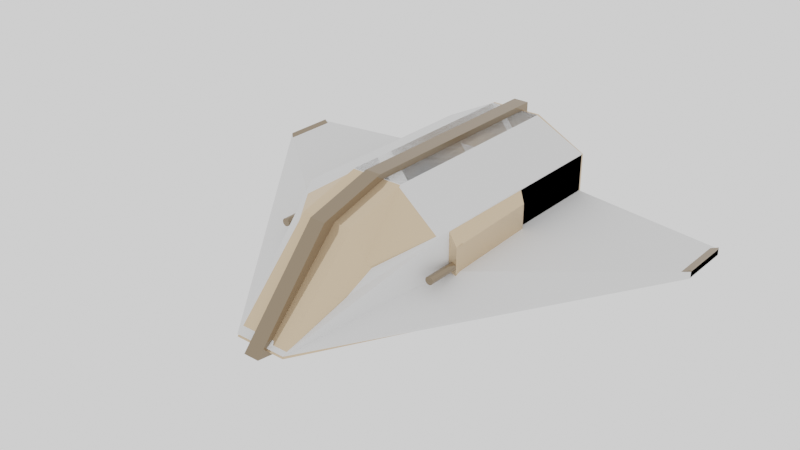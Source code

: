 # Source: DFighter.blend  (saved by Blender 4.5.87; exported with 4.5.12 LTS)
import bpy
from mathutils import Matrix  # noqa: F401  (used for matrix-valued properties, if any)

bpy.ops.wm.read_factory_settings(use_empty=True)
scene = bpy.context.scene
scene.name = 'Scene'

# ---- collections
col_collection = bpy.data.collections.new('Collection'); scene.collection.children.link(col_collection)

# ---- materials (node trees are filled in below, after node groups)
mat_dprimary = bpy.data.materials.new('DPrimary')
mat_dprimary.alpha_threshold = 0.0
mat_dprimary.use_transparent_shadow = False
mat_dprimary.roughness = 0.5
mat_dprimary.line_color = (0.0, 0.0, 0.0, 1.0)
mat_dsecondary = bpy.data.materials.new('DSecondary')
mat_dsecondary.alpha_threshold = 0.0
mat_dsecondary.use_transparent_shadow = False
mat_dsecondary.roughness = 0.5
mat_dsecondary.line_color = (0.0, 0.0, 0.0, 1.0)

# ---- material node trees
mat_dprimary.use_nodes = True; mat_dprimary.node_tree.nodes.clear()
_N = mat_dprimary.node_tree.nodes; _L = mat_dprimary.node_tree.links
n0 = _N.new('ShaderNodeOutputMaterial'); n0.name = 'Material Output'; n0.location = (300, 300)
n1 = _N.new('ShaderNodeBsdfPrincipled'); n1.name = 'Principled BSDF'; n1.location = (10, 300)
n1.distribution = 'GGX'
n1.subsurface_method = 'RANDOM_WALK_SKIN'
n1.inputs[0].default_value = (0.72, 0.54, 0.36, 1.0)
n1.inputs[1].default_value = 0.5
n1.inputs[2].default_value = 0.0
n1.inputs[3].default_value = 1.45
n1.inputs[27].default_value = (0.0, 0.0, 0.0, 1.0)
n1.inputs[28].default_value = 1.0
_L.new(n1.outputs[0], n0.inputs[0])
n0.is_active_output = True
mat_dsecondary.use_nodes = True; mat_dsecondary.node_tree.nodes.clear()
_N = mat_dsecondary.node_tree.nodes; _L = mat_dsecondary.node_tree.links
n0 = _N.new('ShaderNodeOutputMaterial'); n0.name = 'Material Output'; n0.location = (300, 300)
n1 = _N.new('ShaderNodeBsdfPrincipled'); n1.name = 'Principled BSDF'; n1.location = (10, 300)
n1.distribution = 'GGX'
n1.subsurface_method = 'RANDOM_WALK_SKIN'
n1.inputs[0].default_value = (0.28, 0.21, 0.14, 1.0)
n1.inputs[1].default_value = 0.5
n1.inputs[2].default_value = 0.0
n1.inputs[3].default_value = 1.45
n1.inputs[27].default_value = (0.0, 0.0, 0.0, 1.0)
n1.inputs[28].default_value = 1.0
_L.new(n1.outputs[0], n0.inputs[0])
n0.is_active_output = True

# ---- world
world_world = bpy.data.worlds.new('World'); scene.world = world_world
world_world.use_nodes = True; world_world.node_tree.nodes.clear()
_N = world_world.node_tree.nodes; _L = world_world.node_tree.links
n0 = _N.new('ShaderNodeOutputWorld'); n0.name = 'World Output'; n0.location = (300, 300)
n1 = _N.new('ShaderNodeBackground'); n1.name = 'Background'; n1.location = (10, 300)
n1.inputs[0].default_value = (1.0, 1.0, 1.0, 1.0)
_L.new(n1.outputs[0], n0.inputs[0])
n0.is_active_output = True
world_world.color = (0.05088, 0.05088, 0.05088)
world_world.use_sun_shadow = False
world_world.sun_shadow_jitter_overblur = 0.0

# ---- meshes
me_cube = bpy.data.meshes.new('Cube')
me_cube.from_pydata([(-2.0, 0.8049, -4.557), (-2.0, -1.125, -4.557), (-1.0, 0.3656, 2.382), (-0.6667, -1.061, 4.504), (-2.0, -1.125, -1.89), (-2.0, -1.125, 0.7765), (-2.0, 0.8049, 0.7765), (-2.0, 0.8049, -1.89), (-0.6667, -1.5, -4.557), (-0.6667, 1.061, 2.382), (-0.6667, 1.5, -4.557), (-0.6667, -1.5, -1.89), (-0.6667, -1.5, 0.7765), (-0.6667, 1.5, -1.89), (-0.6667, 1.5, 0.7765), (0.0, 1.061, 2.382), (0.0, -1.5, -4.557), (0.0, 1.5, -4.557), (0.0, -1.5, -1.89), (0.0, -1.5, 0.7765), (0.0, 1.5, -1.89), (0.0, 1.5, 0.7765), (0.0, -1.061, 4.504), (-2.0, -1.125, -1.89), (-2.0, -1.125, 0.7765), (-2.0, -1.5, -1.89), (-2.0, -1.5, 0.7765), (-0.2, 1.167, 2.676), (-0.2, -1.65, -4.757), (-0.2, 1.65, -4.757), (-0.2, -1.65, -2.024), (-0.2, -1.65, 0.9098), (-0.2, 1.65, -2.024), (-0.2, 1.65, 0.9098), (-0.2, -1.167, 4.757), (2.0, 0.8049, -4.557), (2.0, -1.125, -4.557), (1.0, 0.3656, 2.382), (0.6667, -1.061, 4.504), (2.0, -1.125, -1.89), (2.0, -1.125, 0.7765), (2.0, 0.8049, 0.7765), (2.0, 0.8049, -1.89), (0.6667, -1.5, -4.557), (0.6667, 1.061, 2.382), (0.6667, 1.5, -4.557), (0.6667, -1.5, -1.89), (0.6667, -1.5, 0.7765), (0.6667, 1.5, -1.89), (0.6667, 1.5, 0.7765), (2.0, -1.125, -1.89), (2.0, -1.125, 0.7765), (2.0, -1.5, -1.89), (2.0, -1.5, 0.7765), (-2.0, -1.125, 0.7765), (-2.0, -1.125, -1.89), (0.2, 1.167, 2.676), (0.2, -1.65, -4.757), (0.2, 1.65, -4.757), (0.2, -1.65, -2.024), (0.2, -1.65, 0.9098), (0.2, 1.65, -2.024), (0.2, 1.65, 0.9098), (0.2, -1.167, 4.757), (2.0, -1.125, -1.89), (2.0, -1.125, 0.7765), (-6.0, -0.125, -2.557), (-6.0, -0.125, -3.89), (-2.0, -1.125, -1.89), (-2.0, -1.125, 0.7765), (-2.0, -1.5, -1.89), (-2.0, -1.5, 0.7765), (-2.1, 0.1, 1.576), (-2.1, 0.1, 0.7765), (2.1, 0.1, 0.7765), (2.1, 0.1, 1.576), (2.138, 0.09239, 0.7765), (2.138, 0.09239, 1.576), (2.171, 0.07071, 0.7765), (2.171, 0.07071, 1.576), (2.192, 0.03827, 0.7765), (2.192, 0.03827, 1.576), (2.2, -1.788e-07, 0.7765), (2.2, -2.384e-07, 1.576), (2.192, -0.03827, 0.7765), (2.192, -0.03827, 1.576), (2.171, -0.07071, 0.7765), (2.171, -0.07071, 1.576), (2.138, -0.09239, 0.7765), (2.138, -0.09239, 1.576), (2.1, -0.1, 0.7765), (2.1, -0.1, 1.576), (2.062, -0.09239, 0.7765), (2.062, -0.09239, 1.576), (2.029, -0.07071, 0.7765), (2.029, -0.07071, 1.576), (2.008, -0.03827, 0.7765), (2.008, -0.03827, 1.576), (2.0, -1.788e-07, 0.7765), (2.0, -2.384e-07, 1.576), (2.008, 0.03827, 0.7765), (2.008, 0.03827, 1.576), (2.029, 0.07071, 0.7765), (2.029, 0.07071, 1.576), (2.062, 0.09239, 0.7765), (2.062, 0.09239, 1.576), (-2.062, 0.09239, 0.7765), (-2.062, 0.09239, 1.576), (-2.029, 0.07071, 0.7765), (-2.029, 0.07071, 1.576), (-2.008, 0.03827, 0.7765), (-2.008, 0.03827, 1.576), (-2.0, -1.788e-07, 0.7765), (-2.0, -2.384e-07, 1.576), (-2.008, -0.03827, 0.7765), (-2.008, -0.03827, 1.576), (-2.029, -0.07071, 0.7765), (-2.029, -0.07071, 1.576), (-2.062, -0.09239, 0.7765), (-2.062, -0.09239, 1.576), (-2.1, -0.1, 0.7765), (-2.1, -0.1, 1.576), (-2.138, -0.09239, 0.7765), (-2.138, -0.09239, 1.576), (-2.171, -0.07071, 0.7765), (-2.171, -0.07071, 1.576), (-2.192, -0.03827, 0.7765), (-2.192, -0.03827, 1.576), (-2.2, -1.788e-07, 0.7765), (-2.2, -2.384e-07, 1.576), (-2.192, 0.03827, 0.7765), (-2.192, 0.03827, 1.576), (-2.171, 0.07071, 0.7765), (-2.171, 0.07071, 1.576), (-2.138, 0.09239, 0.7765), (-2.138, 0.09239, 1.576), (2.1, -0.4825, -1.89), (2.2, -0.4825, 0.7765), (2.2, 0.4825, 0.7765), (2.1, 0.4825, -1.89), (-2.1, -0.4825, -1.89), (-2.2, -0.4825, 0.7765), (-2.2, 0.4825, 0.7765), (-2.1, 0.4825, -1.89), (2.0, -1.125, -1.89), (2.0, -1.125, 0.7765), (2.0, -1.5, -1.89), (2.0, -1.5, 0.7765), (6.0, -0.125, -3.89), (6.0, -0.125, -2.557), (6.0, -0.3125, -3.89), (6.0, -0.3125, -2.557), (-6.0, -0.3125, -3.89), (-6.0, -0.3125, -2.557)], [], [(14, 6, 2, 9), (2, 3, 9), (4, 7, 0, 1), (7, 4, 140, 143), (10, 0, 7, 13), (13, 7, 6, 14), (20, 13, 14, 21), (17, 10, 13, 20), (3, 26, 12), (25, 8, 11), (1, 0, 10, 8), (26, 3, 24), (22, 15, 9, 3), (21, 14, 9, 15), (3, 2, 5), (2, 6, 5), (12, 19, 22, 3), (8, 10, 17, 16), (8, 16, 18, 11), (11, 18, 19, 12), (5, 4, 23, 24), (11, 12, 26, 25), (8, 25, 1), (23, 1, 25), (49, 44, 37, 41), (37, 44, 38), (39, 36, 35, 42), (39, 42, 139, 136), (45, 48, 42, 35), (48, 49, 41, 42), (20, 21, 49, 48), (17, 20, 48, 45), (38, 47, 53), (52, 46, 43), (36, 43, 45, 35), (53, 51, 38), (22, 38, 44, 15), (21, 15, 44, 49), (38, 40, 37), (37, 40, 41), (47, 38, 22, 19), (43, 16, 17, 45), (43, 46, 18, 16), (46, 47, 19, 18), (40, 51, 50, 39), (46, 52, 53, 47), (43, 36, 52), (50, 52, 36), (33, 32, 29, 28, 30, 31, 34, 27), (62, 56, 63, 60, 59, 57, 58, 61), (34, 63, 56, 27), (27, 56, 62, 33), (33, 62, 61, 32), (32, 61, 58, 29), (29, 58, 57, 28), (28, 57, 59, 30), (30, 59, 60, 31), (31, 60, 63, 34), (71, 69, 66, 153), (67, 152, 153, 66), (69, 68, 67, 66), (70, 71, 153, 152), (68, 70, 152, 67), (107, 72, 135, 133, 131, 129, 127, 125, 123, 121, 119, 117, 115, 113, 111, 109), (74, 75, 77, 76), (130, 131, 133, 132), (76, 77, 79, 78), (128, 129, 131, 130), (78, 79, 81, 80), (126, 127, 129, 128), (80, 81, 83, 82), (124, 125, 127, 126), (82, 83, 85, 84), (122, 123, 125, 124), (84, 85, 87, 86), (120, 121, 123, 122), (86, 87, 89, 88), (118, 119, 121, 120), (88, 89, 91, 90), (116, 117, 119, 118), (90, 91, 93, 92), (114, 115, 117, 116), (92, 93, 95, 94), (112, 113, 115, 114), (94, 95, 97, 96), (110, 111, 113, 112), (96, 97, 99, 98), (73, 106, 108, 110, 112, 114, 116, 118, 120, 122, 124, 126, 128, 130, 132, 134), (108, 109, 111, 110), (98, 99, 101, 100), (134, 135, 72, 73), (106, 107, 109, 108), (100, 101, 103, 102), (77, 75, 105, 103, 101, 99, 97, 95, 93, 91, 89, 87, 85, 83, 81, 79), (73, 72, 107, 106), (102, 103, 105, 104), (132, 133, 135, 134), (104, 105, 75, 74), (74, 76, 78, 80, 82, 84, 86, 88, 90, 92, 94, 96, 98, 100, 102, 104), (137, 136, 139, 138), (6, 7, 142), (142, 7, 143), (41, 40, 137, 138), (141, 142, 143, 140), (54, 141, 55), (141, 140, 55), (5, 6, 142, 141), (42, 41, 138), (138, 139, 42), (137, 64, 136), (65, 64, 137), (147, 151, 149, 145), (148, 149, 151, 150), (145, 149, 148, 144), (146, 150, 151, 147), (144, 148, 150, 146)])
me_cube.polygons.foreach_set('material_index', [0, 0, 0, 0, 0, 0, 0, 0, 0, 0, 0, 0, 0, 0, 0, 0, 0, 0, 0, 0, 0, 0, 0, 0, 0, 0, 0, 0, 0, 0, 0, 0, 0, 0, 0, 0, 0, 0, 0, 0, 0, 0, 0, 0, 0, 0, 0, 0, 1, 1, 1, 1, 1, 1, 1, 1, 1, 1, 1, 1, 1, 1, 1, 1, 1, 1, 1, 1, 1, 1, 1, 1, 1, 1, 1, 1, 1, 1, 1, 1, 1, 1, 1, 1, 1, 1, 1, 1, 1, 1, 1, 1, 1, 1, 1, 1, 1, 1, 1, 0, 0, 0, 0, 0, 0, 0, 0, 0, 0, 0, 0, 1, 1, 1, 1, 1])
_uv = me_cube.uv_layers.new(name='UVMap')
_uv.uv.foreach_set('vector', [0.7917, 0.6667, 0.875, 0.6667, 0.875, 0.75, 0.7917, 0.75, 0.875, 0.75, 0.125, 0.75, 0.7917, 0.75, 0.375, 0.1667, 0.625, 0.1667, 0.625, 0.25, 0.375, 0.25, 0.625, 0.1667, 0.375, 0.1667, 0.375, 0.1667, 0.625, 0.1667, 0.7917, 0.5, 0.875, 0.5, 0.875, 0.5833, 0.7917, 0.5833, 0.7917, 0.5833, 0.875, 0.5833, 0.875, 0.6667, 0.7917, 0.6667, 0.75, 0.5833, 0.7917, 0.5833, 0.7917, 0.6667, 0.75, 0.6667, 0.75, 0.5, 0.7917, 0.5, 0.7917, 0.5833, 0.75, 0.5833, 0.2083, 0.75, 0.2083, 0.6667, 0.2083, 0.6667, 0.2083, 0.5833, 0.2083, 0.5, 0.2083, 0.5833, 0.375, 0.25, 0.625, 0.25, 0.625, 0.3333, 0.375, 0.3333, 0.2083, 0.6667, 0.2083, 0.75, 0.125, 0.6667, 0.375, 0.875, 0.625, 0.875, 0.625, 0.9167, 0.375, 0.9167, 0.75, 0.6667, 0.7917, 0.6667, 0.7917, 0.75, 0.75, 0.75, 0.125, 0.75, 0.875, 0.75, 0.125, 0.6667, 0.875, 0.75, 0.625, 0.08333, 0.125, 0.6667, 0.2083, 0.6667, 0.25, 0.6667, 0.25, 0.75, 0.2083, 0.75, 0.375, 0.3333, 0.625, 0.3333, 0.625, 0.375, 0.375, 0.375, 0.2083, 0.5, 0.25, 0.5, 0.25, 0.5833, 0.2083, 0.5833, 0.2083, 0.5833, 0.25, 0.5833, 0.25, 0.6667, 0.2083, 0.6667, 0.375, 0.08333, 0.375, 0.1667, 0.375, 0.1667, 0.375, 0.08333, 0.2083, 0.5833, 0.2083, 0.6667, 0.2083, 0.6667, 0.2083, 0.5833, 0.375, 0.3333, 0.0, 0.0, 0.375, 0.25, 0.125, 0.5833, 0.375, 0.25, 0.0, 0.0, 0.7917, 0.6667, 0.7917, 0.75, 0.875, 0.75, 0.875, 0.6667, 0.875, 0.75, 0.7917, 0.75, 0.125, 0.75, 0.375, 0.1667, 0.375, 0.25, 0.625, 0.25, 0.625, 0.1667, 0.375, 0.1667, 0.625, 0.1667, 0.625, 0.1667, 0.375, 0.1667, 0.7917, 0.5, 0.7917, 0.5833, 0.875, 0.5833, 0.875, 0.5, 0.7917, 0.5833, 0.7917, 0.6667, 0.875, 0.6667, 0.875, 0.5833, 0.75, 0.5833, 0.75, 0.6667, 0.7917, 0.6667, 0.7917, 0.5833, 0.75, 0.5, 0.75, 0.5833, 0.7917, 0.5833, 0.7917, 0.5, 0.2083, 0.75, 0.2083, 0.6667, 0.2083, 0.6667, 0.2083, 0.5833, 0.2083, 0.5833, 0.2083, 0.5, 0.375, 0.25, 0.375, 0.3333, 0.625, 0.3333, 0.625, 0.25, 0.2083, 0.6667, 0.125, 0.6667, 0.2083, 0.75, 0.375, 0.875, 0.375, 0.9167, 0.625, 0.9167, 0.625, 0.875, 0.75, 0.6667, 0.75, 0.75, 0.7917, 0.75, 0.7917, 0.6667, 0.125, 0.75, 0.125, 0.6667, 0.875, 0.75, 0.875, 0.75, 0.125, 0.6667, 0.625, 0.08333, 0.2083, 0.6667, 0.2083, 0.75, 0.25, 0.75, 0.25, 0.6667, 0.375, 0.3333, 0.375, 0.375, 0.625, 0.375, 0.625, 0.3333, 0.2083, 0.5, 0.2083, 0.5833, 0.25, 0.5833, 0.25, 0.5, 0.2083, 0.5833, 0.2083, 0.6667, 0.25, 0.6667, 0.25, 0.5833, 0.375, 0.08333, 0.375, 0.08333, 0.375, 0.1667, 0.375, 0.1667, 0.2083, 0.5833, 0.2083, 0.5833, 0.2083, 0.6667, 0.2083, 0.6667, 0.375, 0.3333, 0.375, 0.25, 0.0, 0.0, 0.125, 0.5833, 0.0, 0.0, 0.375, 0.25, 0.0, 0.0, 0.0, 0.0, 0.0, 0.0, 0.0, 0.0, 0.0, 0.0, 0.0, 0.0, 0.0, 0.0, 0.0, 0.0, 0.0, 0.0, 0.0, 0.0, 0.0, 0.0, 0.0, 0.0, 0.0, 0.0, 0.0, 0.0, 0.0, 0.0, 0.0, 0.0, 0.0, 0.0, 0.0, 0.0, 0.0, 0.0, 0.0, 0.0, 0.0, 0.0, 0.0, 0.0, 0.0, 0.0, 0.0, 0.0, 0.0, 0.0, 0.0, 0.0, 0.0, 0.0, 0.0, 0.0, 0.0, 0.0, 0.0, 0.0, 0.0, 0.0, 0.0, 0.0, 0.0, 0.0, 0.0, 0.0, 0.0, 0.0, 0.0, 0.0, 0.0, 0.0, 0.0, 0.0, 0.0, 0.0, 0.0, 0.0, 0.0, 0.0, 0.0, 0.0, 0.0, 0.0, 0.0, 0.0, 0.0, 0.0, 0.0, 0.0, 0.0, 0.0, 0.0, 0.0, 0.2083, 0.6667, 0.125, 0.6667, 0.125, 0.6667, 0.2083, 0.6667, 0.125, 0.5833, 0.2083, 0.5833, 0.2083, 0.6667, 0.125, 0.6667, 0.375, 0.08333, 0.375, 0.1667, 0.375, 0.1667, 0.375, 0.08333, 0.2083, 0.5833, 0.2083, 0.6667, 0.2083, 0.6667, 0.2083, 0.5833, 0.125, 0.5833, 0.2083, 0.5833, 0.2083, 0.5833, 0.125, 0.5833, 0.3418, 0.4717, 0.25, 0.49, 0.1582, 0.4717, 0.08029, 0.4197, 0.02827, 0.3418, 0.01, 0.25, 0.02827, 0.1582, 0.08029, 0.08029, 0.1582, 0.02827, 0.25, 0.01, 0.3418, 0.02827, 0.4197, 0.08029, 0.4717, 0.1582, 0.49, 0.25, 0.4717, 0.3418, 0.4197, 0.4197, 1.0, 0.5, 1.0, 1.0, 0.9375, 1.0, 0.9375, 0.5, 0.1875, 0.5, 0.1875, 1.0, 0.125, 1.0, 0.125, 0.5, 0.9375, 0.5, 0.9375, 1.0, 0.875, 1.0, 0.875, 0.5, 0.25, 0.5, 0.25, 1.0, 0.1875, 1.0, 0.1875, 0.5, 0.875, 0.5, 0.875, 1.0, 0.8125, 1.0, 0.8125, 0.5, 0.3125, 0.5, 0.3125, 1.0, 0.25, 1.0, 0.25, 0.5, 0.8125, 0.5, 0.8125, 1.0, 0.75, 1.0, 0.75, 0.5, 0.375, 0.5, 0.375, 1.0, 0.3125, 1.0, 0.3125, 0.5, 0.75, 0.5, 0.75, 1.0, 0.6875, 1.0, 0.6875, 0.5, 0.4375, 0.5, 0.4375, 1.0, 0.375, 1.0, 0.375, 0.5, 0.6875, 0.5, 0.6875, 1.0, 0.625, 1.0, 0.625, 0.5, 0.5, 0.5, 0.5, 1.0, 0.4375, 1.0, 0.4375, 0.5, 0.625, 0.5, 0.625, 1.0, 0.5625, 1.0, 0.5625, 0.5, 0.5625, 0.5, 0.5625, 1.0, 0.5, 1.0, 0.5, 0.5, 0.5625, 0.5, 0.5625, 1.0, 0.5, 1.0, 0.5, 0.5, 0.625, 0.5, 0.625, 1.0, 0.5625, 1.0, 0.5625, 0.5, 0.5, 0.5, 0.5, 1.0, 0.4375, 1.0, 0.4375, 0.5, 0.6875, 0.5, 0.6875, 1.0, 0.625, 1.0, 0.625, 0.5, 0.4375, 0.5, 0.4375, 1.0, 0.375, 1.0, 0.375, 0.5, 0.75, 0.5, 0.75, 1.0, 0.6875, 1.0, 0.6875, 0.5, 0.375, 0.5, 0.375, 1.0, 0.3125, 1.0, 0.3125, 0.5, 0.8125, 0.5, 0.8125, 1.0, 0.75, 1.0, 0.75, 0.5, 0.3125, 0.5, 0.3125, 1.0, 0.25, 1.0, 0.25, 0.5, 0.75, 0.49, 0.8418, 0.4717, 0.9197, 0.4197, 0.9717, 0.3418, 0.99, 0.25, 0.9717, 0.1582, 0.9197, 0.08029, 0.8418, 0.02827, 0.75, 0.01, 0.6582, 0.02827, 0.5803, 0.08029, 0.5283, 0.1582, 0.51, 0.25, 0.5283, 0.3418, 0.5803, 0.4197, 0.6582, 0.4717, 0.875, 0.5, 0.875, 1.0, 0.8125, 1.0, 0.8125, 0.5, 0.25, 0.5, 0.25, 1.0, 0.1875, 1.0, 0.1875, 0.5, 0.0625, 0.5, 0.0625, 1.0, 0.0, 1.0, 0.0, 0.5, 0.9375, 0.5, 0.9375, 1.0, 0.875, 1.0, 0.875, 0.5, 0.1875, 0.5, 0.1875, 1.0, 0.125, 1.0, 0.125, 0.5, 0.3418, 0.4717, 0.25, 0.49, 0.1582, 0.4717, 0.08029, 0.4197, 0.02827, 0.3418, 0.01, 0.25, 0.02827, 0.1582, 0.08029, 0.08029, 0.1582, 0.02827, 0.25, 0.01, 0.3418, 0.02827, 0.4197, 0.08029, 0.4717, 0.1582, 0.49, 0.25, 0.4717, 0.3418, 0.4197, 0.4197, 1.0, 0.5, 1.0, 1.0, 0.9375, 1.0, 0.9375, 0.5, 0.125, 0.5, 0.125, 1.0, 0.0625, 1.0, 0.0625, 0.5, 0.125, 0.5, 0.125, 1.0, 0.0625, 1.0, 0.0625, 0.5, 0.0625, 0.5, 0.0625, 1.0, 0.0, 1.0, 0.0, 0.5, 0.75, 0.49, 0.8418, 0.4717, 0.9197, 0.4197, 0.9717, 0.3418, 0.99, 0.25, 0.9717, 0.1582, 0.9197, 0.08029, 0.8418, 0.02827, 0.75, 0.01, 0.6582, 0.02827, 0.5803, 0.08029, 0.5283, 0.1582, 0.51, 0.25, 0.5283, 0.3418, 0.5803, 0.4197, 0.6582, 0.4717, 0.375, 0.08333, 0.375, 0.1667, 0.625, 0.1667, 0.625, 0.08333, 0.625, 0.08333, 0.625, 0.1667, 0.625, 0.08333, 0.625, 0.08333, 0.625, 0.1667, 0.625, 0.1667, 0.625, 0.08333, 0.125, 0.6667, 0.125, 0.6667, 0.625, 0.08333, 0.375, 0.08333, 0.625, 0.08333, 0.625, 0.1667, 0.375, 0.1667, 0.375, 0.08333, 0.375, 0.08333, 0.0, 0.0, 0.375, 0.08333, 0.375, 0.1667, 0.0, 0.0, 0.125, 0.6667, 0.625, 0.08333, 0.625, 0.08333, 0.125, 0.6667, 0.875, 0.5833, 0.625, 0.08333, 0.625, 0.08333, 0.625, 0.08333, 0.625, 0.1667, 0.875, 0.5833, 0.375, 0.08333, 0.0, 0.0, 0.375, 0.1667, 0.375, 0.08333, 0.0, 0.0, 0.375, 0.08333, 0.2083, 0.6667, 0.2083, 0.6667, 0.125, 0.6667, 0.125, 0.6667, 0.125, 0.5833, 0.125, 0.6667, 0.2083, 0.6667, 0.2083, 0.5833, 0.375, 0.08333, 0.375, 0.08333, 0.375, 0.1667, 0.375, 0.1667, 0.2083, 0.5833, 0.2083, 0.5833, 0.2083, 0.6667, 0.2083, 0.6667, 0.125, 0.5833, 0.125, 0.5833, 0.2083, 0.5833, 0.2083, 0.5833])
me_cube.materials.append(mat_dprimary)
me_cube.materials.append(mat_dsecondary)
me_cube.use_mirror_vertex_groups = False
me_cube.update()
me_cube_001 = bpy.data.meshes.new('Cube.001')
me_cube_001.from_pydata([(-0.6667, -1.0, 4.5), (-0.6667, -1.0, 4.5), (-2.0, -1.167, -4.5), (-2.0, 0.8333, -4.5), (0.6667, -1.0, 4.5), (0.6667, -1.0, 4.5), (2.0, -1.167, -4.5), (2.0, 0.8333, -4.5), (0.6667, -1.5, -4.5), (-0.6667, -1.5, -4.5), (-0.6667, 1.5, -4.5), (0.6667, 1.5, -4.5), (-0.2222, -1.0, 4.5), (0.2222, -1.0, 4.5), (0.2222, -1.0, 4.5), (-0.2222, -1.0, 4.5), (-6.0, -0.3333, -3.89), (-6.0, -0.3333, -2.551), (-2.0, 0.8333, 0.7875), (-2.0, 0.8333, -1.89), (6.0, -0.3333, -2.551), (6.0, -0.3333, -3.89), (2.0, 0.8333, -1.89), (2.0, 0.8333, 0.7875), (0.6667, 1.5, -1.89), (0.6667, 1.5, 0.7875), (-0.6667, 1.5, -1.89), (-0.6667, 1.5, 0.7875), (-0.6667, -1.5, -1.89), (-0.6667, -1.5, 0.7875), (0.6667, -1.5, -1.89), (0.6667, -1.5, 0.7875), (-0.6667, -1.0, 4.5), (-0.6667, -1.0, 4.5), (-2.0, -0.15, -4.5), (-2.0, -1.167, -4.5), (2.0, -0.15, -4.5), (2.0, -1.167, -4.5), (0.6667, -1.0, 4.5), (0.6667, -1.0, 4.5), (0.2222, -1.0, 4.5), (0.2222, -1.0, 4.5), (-0.2222, -1.0, 4.5), (-0.2222, -1.0, 4.5), (-0.6667, -0.15, -4.5), (-0.6667, -1.167, -4.5), (0.6667, -0.15, -4.5), (0.6667, -1.167, -4.5), (2.0, -0.15, -1.89), (6.0, -0.1667, -3.89), (2.0, -0.15, 0.7875), (6.0, -0.1667, -2.551), (-2.0, -0.15, 0.7875), (-6.0, -0.1667, -2.551), (-2.0, -0.15, -1.89), (-6.0, -0.1667, -3.89)], [], [(54, 19, 3, 34), (46, 11, 7, 36), (50, 23, 5, 38), (42, 15, 1, 33), (31, 20, 4, 13), (27, 18, 1, 15), (23, 25, 14, 5), (25, 27, 15, 14), (17, 29, 12, 0), (29, 31, 13, 12), (38, 5, 14, 40), (40, 14, 15, 42), (34, 3, 10, 44), (44, 10, 11, 46), (9, 8, 30, 28), (28, 30, 31, 29), (2, 9, 28, 16), (16, 28, 29, 17), (11, 10, 26, 24), (24, 26, 27, 25), (7, 11, 24, 22), (22, 24, 25, 23), (10, 3, 19, 26), (26, 19, 18, 27), (8, 6, 21, 30), (30, 21, 20, 31), (36, 7, 22, 48), (48, 22, 23, 50), (33, 1, 18, 52), (52, 18, 19, 54), (17, 53, 55, 16), (53, 52, 54, 55), (0, 32, 53, 17), (32, 33, 52, 53), (21, 49, 51, 20), (49, 48, 50, 51), (6, 37, 49, 21), (37, 36, 48, 49), (9, 45, 47, 8), (45, 44, 46, 47), (2, 35, 45, 9), (35, 34, 44, 45), (13, 41, 43, 12), (41, 40, 42, 43), (4, 39, 41, 13), (39, 38, 40, 41), (12, 43, 32, 0), (43, 42, 33, 32), (20, 51, 39, 4), (51, 50, 38, 39), (8, 47, 37, 6), (47, 46, 36, 37), (16, 55, 35, 2), (55, 54, 34, 35)])
_uv = me_cube_001.uv_layers.new(name='UVMap')
_uv.uv.foreach_set('vector', [0.5417, 0.1667, 0.625, 0.1667, 0.625, 0.25, 0.5417, 0.25, 0.5417, 0.4167, 0.625, 0.4167, 0.625, 0.5, 0.5417, 0.5, 0.5417, 0.6667, 0.625, 0.6667, 0.625, 0.75, 0.5417, 0.75, 0.5417, 0.9167, 0.625, 0.9167, 0.625, 1.0, 0.5417, 1.0, 0.2917, 0.6667, 0.375, 0.6667, 0.375, 0.75, 0.2917, 0.75, 0.7917, 0.6667, 0.875, 0.6667, 0.875, 0.75, 0.7917, 0.75, 0.625, 0.6667, 0.7083, 0.6667, 0.7083, 0.75, 0.625, 0.75, 0.7083, 0.6667, 0.7917, 0.6667, 0.7917, 0.75, 0.7083, 0.75, 0.125, 0.6667, 0.2083, 0.6667, 0.2083, 0.75, 0.125, 0.75, 0.2083, 0.6667, 0.2917, 0.6667, 0.2917, 0.75, 0.2083, 0.75, 0.5417, 0.75, 0.625, 0.75, 0.625, 0.8333, 0.5417, 0.8333, 0.5417, 0.8333, 0.625, 0.8333, 0.625, 0.9167, 0.5417, 0.9167, 0.5417, 0.25, 0.625, 0.25, 0.625, 0.3333, 0.5417, 0.3333, 0.5417, 0.3333, 0.625, 0.3333, 0.625, 0.4167, 0.5417, 0.4167, 0.2083, 0.5, 0.2917, 0.5, 0.2917, 0.5833, 0.2083, 0.5833, 0.2083, 0.5833, 0.2917, 0.5833, 0.2917, 0.6667, 0.2083, 0.6667, 0.125, 0.5, 0.2083, 0.5, 0.2083, 0.5833, 0.125, 0.5833, 0.125, 0.5833, 0.2083, 0.5833, 0.2083, 0.6667, 0.125, 0.6667, 0.7083, 0.5, 0.7917, 0.5, 0.7917, 0.5833, 0.7083, 0.5833, 0.7083, 0.5833, 0.7917, 0.5833, 0.7917, 0.6667, 0.7083, 0.6667, 0.625, 0.5, 0.7083, 0.5, 0.7083, 0.5833, 0.625, 0.5833, 0.625, 0.5833, 0.7083, 0.5833, 0.7083, 0.6667, 0.625, 0.6667, 0.7917, 0.5, 0.875, 0.5, 0.875, 0.5833, 0.7917, 0.5833, 0.7917, 0.5833, 0.875, 0.5833, 0.875, 0.6667, 0.7917, 0.6667, 0.2917, 0.5, 0.375, 0.5, 0.375, 0.5833, 0.2917, 0.5833, 0.2917, 0.5833, 0.375, 0.5833, 0.375, 0.6667, 0.2917, 0.6667, 0.5417, 0.5, 0.625, 0.5, 0.625, 0.5833, 0.5417, 0.5833, 0.5417, 0.5833, 0.625, 0.5833, 0.625, 0.6667, 0.5417, 0.6667, 0.5417, 0.0, 0.625, 0.0, 0.625, 0.08333, 0.5417, 0.08333, 0.5417, 0.08333, 0.625, 0.08333, 0.625, 0.1667, 0.5417, 0.1667, 0.375, 0.08333, 0.4583, 0.08333, 0.4583, 0.1667, 0.375, 0.1667, 0.4583, 0.08333, 0.5417, 0.08333, 0.5417, 0.1667, 0.4583, 0.1667, 0.375, 0.0, 0.4583, 0.0, 0.4583, 0.08333, 0.375, 0.08333, 0.4583, 0.0, 0.5417, 0.0, 0.5417, 0.08333, 0.4583, 0.08333, 0.375, 0.5833, 0.4583, 0.5833, 0.4583, 0.6667, 0.375, 0.6667, 0.4583, 0.5833, 0.5417, 0.5833, 0.5417, 0.6667, 0.4583, 0.6667, 0.375, 0.5, 0.4583, 0.5, 0.4583, 0.5833, 0.375, 0.5833, 0.4583, 0.5, 0.5417, 0.5, 0.5417, 0.5833, 0.4583, 0.5833, 0.375, 0.3333, 0.4583, 0.3333, 0.4583, 0.4167, 0.375, 0.4167, 0.4583, 0.3333, 0.5417, 0.3333, 0.5417, 0.4167, 0.4583, 0.4167, 0.375, 0.25, 0.4583, 0.25, 0.4583, 0.3333, 0.375, 0.3333, 0.4583, 0.25, 0.5417, 0.25, 0.5417, 0.3333, 0.4583, 0.3333, 0.375, 0.8333, 0.4583, 0.8333, 0.4583, 0.9167, 0.375, 0.9167, 0.4583, 0.8333, 0.5417, 0.8333, 0.5417, 0.9167, 0.4583, 0.9167, 0.375, 0.75, 0.4583, 0.75, 0.4583, 0.8333, 0.375, 0.8333, 0.4583, 0.75, 0.5417, 0.75, 0.5417, 0.8333, 0.4583, 0.8333, 0.375, 0.9167, 0.4583, 0.9167, 0.4583, 1.0, 0.375, 1.0, 0.4583, 0.9167, 0.5417, 0.9167, 0.5417, 1.0, 0.4583, 1.0, 0.375, 0.6667, 0.4583, 0.6667, 0.4583, 0.75, 0.375, 0.75, 0.4583, 0.6667, 0.5417, 0.6667, 0.5417, 0.75, 0.4583, 0.75, 0.375, 0.4167, 0.4583, 0.4167, 0.4583, 0.5, 0.375, 0.5, 0.4583, 0.4167, 0.5417, 0.4167, 0.5417, 0.5, 0.4583, 0.5, 0.375, 0.1667, 0.4583, 0.1667, 0.4583, 0.25, 0.375, 0.25, 0.4583, 0.1667, 0.5417, 0.1667, 0.5417, 0.25, 0.4583, 0.25])
me_cube_001.update()

# ---- objects
ob_body = bpy.data.objects.new('Body', me_cube)
ob_bodybox = bpy.data.objects.new('BodyBox', me_cube_001)

# ---- transforms, parenting, visibility, modifiers, constraints
ob_body.location = (0.0, 0.0, 0.0)
ob_body.rotation_euler = (1.571, -0.0, 0.0)
ob_body.lock_rotations_4d = False
ob_body.empty_display_type = 'ARROWS'
ob_body.lineart.crease_threshold = 0.0
ob_bodybox.location = (0.0, 0.0, 0.0)
ob_bodybox.rotation_euler = (1.571, -0.0, 0.0)

# ---- collection membership
col_collection.objects.link(ob_body)
col_collection.objects.link(ob_bodybox)

# ---- scene / render settings (as saved in the file)
scene.frame_start = 1; scene.frame_end = 250; scene.frame_set(1)
scene.render.engine = 'BLENDER_EEVEE_NEXT'
scene.view_settings.view_transform = 'Filmic'
bpy.context.view_layer.update()

# ---- added for rendering (the .blend has no active camera): camera
cam_auto = bpy.data.cameras.new('AutoCamera')
cam_auto.lens = 50.0
cam_auto.sensor_width = 36.0
cam_auto.clip_end = 1000.0
ob_auto_camera = bpy.data.objects.new('AutoCamera', cam_auto)
scene.collection.objects.link(ob_auto_camera)
ob_auto_camera.location = (14.4939, -17.3927, 11.5951)
ob_auto_camera.rotation_euler = (1.09748, -7.21219e-08, 0.694738)
scene.camera = ob_auto_camera
bpy.context.view_layer.update()
